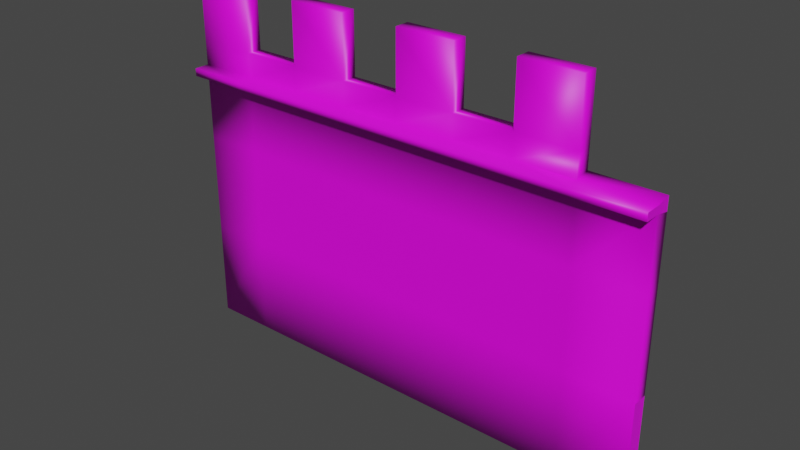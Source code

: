 # Source: ParedPrueba.blend  (saved by Blender 2.92.15; exported with 4.5.12 LTS)
import bpy
from mathutils import Matrix  # noqa: F401  (used for matrix-valued properties, if any)

bpy.ops.wm.read_factory_settings(use_empty=True)
scene = bpy.context.scene
scene.name = 'Scene'

# ---- collections
col_collection = bpy.data.collections.new('Collection'); scene.collection.children.link(col_collection)

# ---- images (referenced by path relative to the original .blend; pixels are not part of the script)
import os
ASSET_DIR = os.environ.get("B2B_ASSET_DIR", "")  # directory of the original .blend (textures are referenced by path, not embedded)
HERE = os.path.dirname(os.path.abspath(__file__))  # packed textures are extracted next to this script under _unpacked/

def load_image(name, relpath, width, height, colorspace="sRGB"):
    """Load a texture the original file referenced (path relative to the .blend, or extracted next to this script)."""
    p = next((c for c in (os.path.join(HERE, relpath), os.path.join(ASSET_DIR, relpath)) if relpath and os.path.exists(c)), "")
    if p:
        img = bpy.data.images.load(p, check_existing=True)
        img.name = name
    else:  # same state as the original file: an image datablock whose file is absent (Cycles renders it pink)
        img = bpy.data.images.new(name, width, height)
        img.source = "FILE"
        img.filepath = "//" + (relpath or name)
    img.colorspace_settings.name = colorspace
    return img
img_875e7a34579489f241bf3c38d0f7cebe_jpg = load_image('875e7a34579489f241bf3c38d0f7cebe.jpg', '875e7a34579489f241bf3c38d0f7cebe.jpg', 1024, 1024, 'sRGB')

# ---- materials (node trees are filled in below, after node groups)
mat_piedra = bpy.data.materials.new('Piedra')
mat_piedra.use_transparent_shadow = False

# ---- material node trees
mat_piedra.use_nodes = True; mat_piedra.node_tree.nodes.clear()
_N = mat_piedra.node_tree.nodes; _L = mat_piedra.node_tree.links
n0 = _N.new('ShaderNodeBsdfPrincipled'); n0.name = 'Principled BSDF'; n0.location = (10, 300)
n0.distribution = 'GGX'
n0.subsurface_method = 'BURLEY'
n0.inputs[3].default_value = 1.45
n0.inputs[27].default_value = (0.0, 0.0, 0.0, 1.0)
n0.inputs[28].default_value = 1.0
n1 = _N.new('ShaderNodeOutputMaterial'); n1.name = 'Material Output'; n1.location = (300, 300)
n2 = _N.new('ShaderNodeTexImage'); n2.name = 'Image Texture'; n2.location = (-280, 280)
n2.image = img_875e7a34579489f241bf3c38d0f7cebe_jpg
_L.new(n0.outputs[0], n1.inputs[0])
_L.new(n2.outputs[0], n0.inputs[0])
n1.is_active_output = True

# ---- world
world_world = bpy.data.worlds.new('World'); scene.world = world_world
world_world.use_nodes = True; world_world.node_tree.nodes.clear()
_N = world_world.node_tree.nodes; _L = world_world.node_tree.links
n0 = _N.new('ShaderNodeOutputWorld'); n0.name = 'World Output'; n0.location = (300, 300)
n1 = _N.new('ShaderNodeBackground'); n1.name = 'Background'; n1.location = (10, 300)
n1.inputs[0].default_value = (0.05088, 0.05088, 0.05088, 1.0)
_L.new(n1.outputs[0], n0.inputs[0])
n0.is_active_output = True
world_world.color = (0.05088, 0.05088, 0.05088)
world_world.use_sun_shadow = False
world_world.sun_shadow_jitter_overblur = 0.0

# ---- meshes
me_cube_071 = bpy.data.meshes.new('Cube.071')
me_cube_071.from_pydata([(16.6, -0.6103, -15.28), (16.6, -0.6103, 8.567), (16.6, 0.6103, -15.28), (16.6, 0.6103, 8.567), (-16.6, -0.6103, 8.567), (-16.6, -0.6103, -15.28), (-16.6, 0.6103, 8.567), (-16.6, 0.6103, -15.28), (11.86, 0.6103, 8.567), (7.113, 0.6103, 8.567), (2.371, 0.6103, 8.567), (-2.371, 0.6103, 8.567), (-7.113, 0.6103, 8.567), (-11.86, 0.6103, 8.567), (-11.86, -0.6103, 8.567), (-7.113, -0.6103, 8.567), (-2.371, -0.6103, 8.567), (2.371, -0.6103, 8.567), (7.113, -0.6103, 8.567), (11.86, -0.6103, 8.567), (-11.86, -0.6103, -15.28), (-7.113, -0.6103, -15.28), (-2.371, -0.6103, -15.28), (2.371, -0.6103, -15.28), (7.113, -0.6103, -15.28), (11.86, -0.6103, -15.28), (-11.86, 0.6103, -15.28), (-7.113, 0.6103, -15.28), (-2.371, 0.6103, -15.28), (2.371, 0.6103, -15.28), (7.113, 0.6103, -15.28), (11.86, 0.6103, -15.28), (16.6, -0.6103, 13.42), (16.6, 0.6103, 13.42), (-16.6, -0.6103, 13.42), (-16.6, 0.6103, 13.42), (-11.86, 0.6103, 13.42), (11.86, -0.6103, 13.42), (11.86, 0.6103, 13.42), (7.113, 0.6103, 13.42), (2.371, 0.6103, 13.42), (-2.371, 0.6103, 13.42), (-7.113, 0.6103, 13.42), (-11.86, -0.6103, 13.42), (-7.113, -0.6103, 13.42), (-2.371, -0.6103, 13.42), (2.371, -0.6103, 13.42), (7.113, -0.6103, 13.42), (-11.86, -0.6103, -7.33), (-11.86, -0.6103, 0.6185), (-7.113, -0.6103, -7.33), (-7.113, -0.6103, 0.6185), (-2.371, -0.6103, -7.33), (-2.371, -0.6103, 0.6185), (2.371, -0.6103, -7.33), (2.371, -0.6103, 0.6185), (7.113, -0.6103, -7.33), (7.113, -0.6103, 0.6185), (11.86, -0.6103, -7.33), (11.86, -0.6103, 0.6185), (-11.86, 0.6103, 0.6185), (-11.86, 0.6103, -7.33), (-7.113, 0.6103, 0.6185), (-7.113, 0.6103, -7.33), (-2.371, 0.6103, 0.6185), (-2.371, 0.6103, -7.33), (2.371, 0.6103, 0.6185), (2.371, 0.6103, -7.33), (7.113, 0.6103, 0.6185), (7.113, 0.6103, -7.33), (11.86, 0.6103, 0.6185), (11.86, 0.6103, -7.33), (-16.6, 0.6103, -7.33), (-16.6, 0.6103, 0.6185), (-16.6, -0.6103, -7.33), (-16.6, -0.6103, 0.6185), (16.6, 0.6103, -7.33), (16.6, 0.6103, 0.6185), (16.6, -0.6103, -7.33), (16.6, -0.6103, 0.6185), (-11.86, -0.6103, 6.677), (-7.113, -0.6103, 6.677), (-2.371, -0.6103, 6.677), (2.371, -0.6103, 6.677), (7.113, -0.6103, 6.677), (11.86, -0.6103, 6.677), (-16.6, -0.6103, 6.677), (16.6, -0.6103, 6.677), (-11.86, -0.6103, 6.066), (-7.113, -0.6103, 6.066), (-2.371, -0.6103, 6.066), (2.371, -0.6103, 6.066), (7.113, -0.6103, 6.066), (11.86, -0.6103, 6.066), (-16.6, -0.6103, 6.066), (16.6, -0.6103, 6.066), (-11.86, -1.833, 6.677), (-16.6, -1.833, 6.677), (16.6, -1.833, 6.677), (11.86, -1.833, 6.677), (7.113, -1.833, 6.677), (2.371, -1.833, 6.677), (-2.371, -1.833, 6.677), (-7.113, -1.833, 6.677), (-11.86, -1.833, 6.066), (-7.113, -1.833, 6.066), (-2.371, -1.833, 6.066), (2.371, -1.833, 6.066), (7.113, -1.833, 6.066), (11.86, -1.833, 6.066), (-16.6, -1.833, 6.066), (16.6, -1.833, 6.066), (-16.6, 0.6103, 6.881), (16.6, 0.6103, 6.881), (11.86, 0.6103, 6.881), (7.113, 0.6103, 6.881), (2.371, 0.6103, 6.881), (-2.371, 0.6103, 6.881), (-7.113, 0.6103, 6.881), (-11.86, 0.6103, 6.881), (-16.6, 0.6103, 5.814), (16.6, 0.6103, 5.814), (11.86, 0.6103, 5.814), (7.113, 0.6103, 5.814), (2.371, 0.6103, 5.814), (-2.371, 0.6103, 5.814), (-7.113, 0.6103, 5.814), (-11.86, 0.6103, 5.814), (-22.07, -0.6103, -15.28), (-22.07, 0.6103, -15.28), (-22.07, 0.6103, 5.814), (-22.07, 0.6103, 0.6185), (-22.07, -0.6103, 6.066), (-22.07, -0.6103, 0.6185), (-22.07, -0.6103, -7.33), (-22.07, 0.6103, -7.33), (-22.07, -0.6103, 6.677), (-22.07, -1.833, 6.677), (-22.07, -1.833, 6.066), (-22.07, 0.6103, 6.881)], [], [(20, 48, 74, 5), (48, 49, 75, 74), (60, 61, 72, 73), (26, 20, 5, 7), (2, 0, 25, 31), (31, 25, 24, 30), (30, 24, 23, 29), (29, 23, 22, 28), (28, 22, 21, 27), (27, 21, 20, 26), (19, 8, 9, 18), (17, 10, 11, 16), (9, 10, 40, 39), (15, 12, 13, 14), (77, 76, 71, 70), (70, 71, 69, 68), (68, 69, 67, 66), (66, 67, 65, 64), (64, 65, 63, 62), (62, 63, 61, 60), (78, 79, 59, 58), (58, 59, 57, 56), (56, 57, 55, 54), (54, 55, 53, 52), (52, 53, 51, 50), (50, 51, 49, 48), (43, 36, 35, 34), (32, 33, 38, 37), (47, 39, 40, 46), (45, 41, 42, 44), (11, 12, 42, 41), (4, 14, 43, 34), (15, 16, 45, 44), (17, 18, 47, 46), (13, 6, 35, 36), (19, 1, 32, 37), (3, 8, 38, 33), (81, 15, 14, 80), (82, 16, 15, 81), (83, 17, 16, 82), (84, 18, 17, 83), (85, 19, 18, 84), (87, 1, 19, 85), (63, 27, 26, 61), (65, 28, 27, 63), (67, 29, 28, 65), (69, 30, 29, 67), (71, 31, 30, 69), (76, 2, 31, 71), (61, 26, 7, 72), (80, 14, 4, 86), (21, 50, 48, 20), (22, 52, 50, 21), (23, 54, 52, 22), (24, 56, 54, 23), (25, 58, 56, 24), (0, 78, 58, 25), (126, 62, 60, 127), (125, 64, 62, 126), (124, 66, 64, 125), (123, 68, 66, 124), (122, 70, 68, 123), (121, 77, 70, 122), (127, 60, 73, 120), (94, 88, 104, 110), (81, 80, 96, 103), (120, 73, 131, 130), (93, 95, 111, 109), (82, 81, 103, 102), (92, 93, 109, 108), (83, 82, 102, 101), (51, 89, 88, 49), (53, 90, 89, 51), (55, 91, 90, 53), (57, 92, 91, 55), (59, 93, 92, 57), (79, 95, 93, 59), (49, 88, 94, 75), (104, 96, 97, 110), (111, 98, 99, 109), (109, 99, 100, 108), (108, 100, 101, 107), (107, 101, 102, 106), (106, 102, 103, 105), (105, 103, 96, 104), (95, 87, 98, 111), (80, 86, 97, 96), (88, 89, 105, 104), (87, 85, 99, 98), (89, 90, 106, 105), (85, 84, 100, 99), (90, 91, 107, 106), (84, 83, 101, 100), (91, 92, 108, 107), (15, 44, 42, 12), (14, 13, 36, 43), (16, 11, 41, 45), (18, 9, 39, 47), (17, 46, 40, 10), (19, 37, 38, 8), (32, 1, 3, 33), (76, 77, 79, 78), (35, 6, 4, 34), (13, 119, 112, 6), (3, 113, 114, 8), (8, 114, 115, 9), (9, 115, 116, 10), (10, 116, 117, 11), (11, 117, 118, 12), (12, 118, 119, 13), (86, 4, 6, 112), (119, 127, 120, 112), (113, 121, 122, 114), (114, 122, 123, 115), (115, 123, 124, 116), (116, 124, 125, 117), (117, 125, 126, 118), (118, 126, 127, 119), (86, 112, 139, 136), (73, 72, 135, 131), (110, 97, 137, 138), (97, 86, 136, 137), (87, 113, 3, 1), (95, 121, 113, 87), (77, 121, 95, 79), (0, 2, 76, 78), (136, 132, 138, 137), (132, 136, 139, 130), (131, 133, 132, 130), (135, 134, 133, 131), (128, 134, 135, 129), (5, 74, 134, 128), (7, 5, 128, 129), (74, 75, 133, 134), (112, 120, 130, 139), (75, 94, 132, 133), (94, 110, 138, 132), (72, 7, 129, 135)])
me_cube_071.polygons.foreach_set('use_smooth', [1, 1, 1, 0, 0, 0, 0, 0, 0, 0, 1, 1, 1, 1, 1, 1, 1, 1, 1, 1, 1, 1, 1, 1, 1, 1, 1, 1, 1, 1, 1, 1, 1, 1, 1, 1, 1, 1, 1, 1, 1, 1, 1, 1, 1, 1, 1, 1, 1, 1, 1, 1, 1, 1, 1, 1, 1, 1, 1, 1, 1, 1, 1, 1, 1, 1, 1, 1, 1, 1, 1, 1, 1, 1, 1, 1, 1, 1, 1, 1, 1, 1, 1, 1, 1, 0, 1, 1, 1, 1, 1, 1, 1, 1, 1, 1, 1, 1, 1, 1, 1, 1, 1, 1, 1, 1, 1, 1, 1, 1, 1, 1, 1, 1, 1, 1, 1, 1, 1, 1, 1, 1, 1, 0, 1, 0, 0, 0, 1, 1, 0, 1, 0, 1, 1, 1, 1, 1])
_uv = me_cube_071.uv_layers.new(name='UVMap')
_uv.uv.foreach_set('vector', [0.3304, 0.0, 0.3304, 0.2769, 0.1652, 0.2769, 0.1652, 0.0, 0.3304, 0.2769, 0.3304, 0.5539, 0.1652, 0.5539, 0.1652, 0.2769, 0.0, 0.5539, 0.0, 0.2769, 0.1652, 0.2769, 0.1652, 0.5539, 0.5432, 0.4003, 0.5007, 0.4003, 0.5007, 0.235, 0.5432, 0.235, 0.7886, 0.6609, 0.7461, 0.6609, 0.7461, 0.4956, 0.7886, 0.4956, 0.7886, 0.4956, 0.7461, 0.4956, 0.7461, 0.3304, 0.7886, 0.3304, 0.7886, 0.6609, 0.7461, 0.6609, 0.7461, 0.4956, 0.7886, 0.4956, 0.7886, 0.4956, 0.7461, 0.4956, 0.7461, 0.3304, 0.7886, 0.3304, 0.7886, 0.6609, 0.7461, 0.6609, 0.7461, 0.4956, 0.7886, 0.4956, 0.7886, 0.4956, 0.7461, 0.4956, 0.7461, 0.3304, 0.7886, 0.3304, 0.7035, 0.6609, 0.746, 0.6609, 0.746, 0.8261, 0.7035, 0.8261, 0.7461, 0.6609, 0.7886, 0.6609, 0.7886, 0.8261, 0.7461, 0.8261, 0.0, 0.8308, 0.1652, 0.8308, 0.1652, 1.0, 0.0, 1.0, 0.7461, 0.6609, 0.7886, 0.6609, 0.7886, 0.8261, 0.7461, 0.8261, 0.0, 0.5539, 0.0, 0.2769, 0.1652, 0.2769, 0.1652, 0.5539, 0.1652, 0.5539, 0.1652, 0.2769, 0.3304, 0.2769, 0.3304, 0.5539, 0.0, 0.5539, 0.0, 0.2769, 0.1652, 0.2769, 0.1652, 0.5539, 0.1652, 0.5539, 0.1652, 0.2769, 0.3304, 0.2769, 0.3304, 0.5539, 0.0, 0.5539, 0.0, 0.2769, 0.1652, 0.2769, 0.1652, 0.5539, 0.1652, 0.5539, 0.1652, 0.2769, 0.3304, 0.2769, 0.3304, 0.5539, 0.6609, 0.2769, 0.6609, 0.5539, 0.4956, 0.5539, 0.4956, 0.2769, 0.4956, 0.2769, 0.4956, 0.5539, 0.3304, 0.5539, 0.3304, 0.2769, 0.6609, 0.2769, 0.6609, 0.5539, 0.4956, 0.5539, 0.4956, 0.2769, 0.4956, 0.2769, 0.4956, 0.5539, 0.3304, 0.5539, 0.3304, 0.2769, 0.6609, 0.2769, 0.6609, 0.5539, 0.4956, 0.5539, 0.4956, 0.2769, 0.4956, 0.2769, 0.4956, 0.5539, 0.3304, 0.5539, 0.3304, 0.2769, 0.4155, 0.4003, 0.458, 0.4003, 0.458, 0.5655, 0.4155, 0.5655, 0.746, 0.6609, 0.7885, 0.6609, 0.7885, 0.8261, 0.746, 0.8261, 0.7886, 0.6609, 0.8311, 0.6609, 0.8311, 0.8261, 0.7886, 0.8261, 0.7886, 0.6609, 0.8311, 0.6609, 0.8311, 0.8261, 0.7886, 0.8261, 0.0, 0.8308, 0.1652, 0.8308, 0.1652, 1.0, 0.0, 1.0, 0.373, 0.06585, 0.5382, 0.06585, 0.5382, 0.235, 0.373, 0.235, 0.8301, 0.1652, 0.8301, 0.3304, 0.6609, 0.3304, 0.6609, 0.1652, 0.8301, 0.1652, 0.8301, 0.3304, 0.6609, 0.3304, 0.6609, 0.1652, 0.0, 0.8308, 0.1652, 0.8308, 0.1652, 1.0, 0.0, 1.0, 0.8301, 0.1652, 0.8301, 0.3304, 0.6609, 0.3304, 0.6609, 0.1652, 0.0, 0.8308, 0.1652, 0.8308, 0.1652, 1.0, 0.0, 1.0, 0.8959, 0.1652, 0.8301, 0.1652, 0.8301, 0.0, 0.8959, 0.0, 0.8959, 0.3304, 0.8301, 0.3304, 0.8301, 0.1652, 0.8959, 0.1652, 0.8959, 0.1652, 0.8301, 0.1652, 0.8301, 0.0, 0.8959, 0.0, 0.8959, 0.3304, 0.8301, 0.3304, 0.8301, 0.1652, 0.8959, 0.1652, 0.8959, 0.1652, 0.8301, 0.1652, 0.8301, 0.0, 0.8959, 0.0, 0.8959, 0.3304, 0.8301, 0.3304, 0.8301, 0.1652, 0.8959, 0.1652, 0.1652, 0.2769, 0.1652, 0.0, 0.3304, 0.0, 0.3304, 0.2769, 0.0, 0.2769, 0.0, 0.0, 0.1652, 0.0, 0.1652, 0.2769, 0.1652, 0.2769, 0.1652, 0.0, 0.3304, 0.0, 0.3304, 0.2769, 0.0, 0.2769, 0.0, 0.0, 0.1652, 0.0, 0.1652, 0.2769, 0.1652, 0.2769, 0.1652, 0.0, 0.3304, 0.0, 0.3304, 0.2769, 0.0, 0.2769, 0.0, 0.0, 0.1652, 0.0, 0.1652, 0.2769, 0.0, 0.2769, 0.0, 0.0, 0.1652, 0.0, 0.1652, 0.2769, 0.5382, 0.0, 0.5382, 0.06585, 0.373, 0.06585, 0.373, 0.0, 0.4956, 0.0, 0.4956, 0.2769, 0.3304, 0.2769, 0.3304, 0.0, 0.6609, 0.0, 0.6609, 0.2769, 0.4956, 0.2769, 0.4956, 0.0, 0.4956, 0.0, 0.4956, 0.2769, 0.3304, 0.2769, 0.3304, 0.0, 0.6609, 0.0, 0.6609, 0.2769, 0.4956, 0.2769, 0.4956, 0.0, 0.4956, 0.0, 0.4956, 0.2769, 0.3304, 0.2769, 0.3304, 0.0, 0.6609, 0.0, 0.6609, 0.2769, 0.4956, 0.2769, 0.4956, 0.0, 0.1652, 0.7349, 0.1652, 0.5539, 0.3304, 0.5539, 0.3304, 0.7349, 0.0, 0.7349, 0.0, 0.5539, 0.1652, 0.5539, 0.1652, 0.7349, 0.1652, 0.7349, 0.1652, 0.5539, 0.3304, 0.5539, 0.3304, 0.7349, 0.0, 0.7349, 0.0, 0.5539, 0.1652, 0.5539, 0.1652, 0.7349, 0.1652, 0.7349, 0.1652, 0.5539, 0.3304, 0.5539, 0.3304, 0.7349, 0.0, 0.7349, 0.0, 0.5539, 0.1652, 0.5539, 0.1652, 0.7349, 0.0, 0.7349, 0.0, 0.5539, 0.1652, 0.5539, 0.1652, 0.7349, 0.5007, 0.235, 0.5007, 0.4003, 0.4581, 0.4003, 0.4581, 0.235, 0.7035, 0.4956, 0.7035, 0.6609, 0.6609, 0.6609, 0.6609, 0.4956, 0.1652, 0.7349, 0.1652, 0.5539, 0.1652, 0.5539, 0.1652, 0.7349, 0.7035, 0.4956, 0.7035, 0.6609, 0.6609, 0.6609, 0.6609, 0.4956, 0.7035, 0.3304, 0.7035, 0.4956, 0.6609, 0.4956, 0.6609, 0.3304, 0.7035, 0.3304, 0.7035, 0.4956, 0.6609, 0.4956, 0.6609, 0.3304, 0.7461, 0.4956, 0.7461, 0.6609, 0.7035, 0.6609, 0.7035, 0.4956, 0.4956, 0.5539, 0.4956, 0.7437, 0.3304, 0.7437, 0.3304, 0.5539, 0.6609, 0.5539, 0.6609, 0.7437, 0.4956, 0.7437, 0.4956, 0.5539, 0.4956, 0.5539, 0.4956, 0.7437, 0.3304, 0.7437, 0.3304, 0.5539, 0.6609, 0.5539, 0.6609, 0.7437, 0.4956, 0.7437, 0.4956, 0.5539, 0.4956, 0.5539, 0.4956, 0.7437, 0.3304, 0.7437, 0.3304, 0.5539, 0.6609, 0.5539, 0.6609, 0.7437, 0.4956, 0.7437, 0.4956, 0.5539, 0.3304, 0.5539, 0.3304, 0.7437, 0.1652, 0.7437, 0.1652, 0.5539, 0.5595, 0.1652, 0.5382, 0.1652, 0.5382, 0.0, 0.5595, 0.0, 0.8099, 0.6609, 0.7886, 0.6609, 0.7886, 0.4956, 0.8099, 0.4956, 0.8099, 0.4956, 0.7886, 0.4956, 0.7886, 0.3304, 0.8099, 0.3304, 0.8099, 0.6609, 0.7886, 0.6609, 0.7886, 0.4956, 0.8099, 0.4956, 0.8099, 0.4956, 0.7886, 0.4956, 0.7886, 0.3304, 0.8099, 0.3304, 0.8099, 0.6609, 0.7886, 0.6609, 0.7886, 0.4956, 0.8099, 0.4956, 0.8099, 0.4956, 0.7886, 0.4956, 0.7886, 0.3304, 0.8099, 0.3304, 0.0, 0.0, 0.0, 0.0, 0.0, 0.0, 0.0, 0.0, 0.4581, 0.235, 0.4581, 0.4003, 0.4155, 0.4003, 0.4155, 0.235, 0.7461, 0.3304, 0.7461, 0.4956, 0.7035, 0.4956, 0.7035, 0.3304, 0.7461, 0.3304, 0.7461, 0.4956, 0.7035, 0.4956, 0.7035, 0.3304, 0.7461, 0.4956, 0.7461, 0.6609, 0.7035, 0.6609, 0.7035, 0.4956, 0.7461, 0.4956, 0.7461, 0.6609, 0.7035, 0.6609, 0.7035, 0.4956, 0.7035, 0.3304, 0.7035, 0.4956, 0.6609, 0.4956, 0.6609, 0.3304, 0.7461, 0.3304, 0.7461, 0.4956, 0.7035, 0.4956, 0.7035, 0.3304, 0.7035, 0.4956, 0.7035, 0.6609, 0.6609, 0.6609, 0.6609, 0.4956, 0.7034, 0.6609, 0.7034, 0.8301, 0.6609, 0.8301, 0.6609, 0.6609, 0.373, 0.235, 0.4155, 0.235, 0.4155, 0.4042, 0.373, 0.4042, 0.7034, 0.6609, 0.7459, 0.6609, 0.7459, 0.8301, 0.7034, 0.8301, 0.6609, 0.6609, 0.7034, 0.6609, 0.7034, 0.8301, 0.6609, 0.8301, 0.7459, 0.6609, 0.7459, 0.8301, 0.7034, 0.8301, 0.7034, 0.6609, 0.7034, 0.6609, 0.7034, 0.8301, 0.6609, 0.8301, 0.6609, 0.6609, 0.625, 0.08333, 0.625, 0.08333, 0.625, 0.1667, 0.625, 0.1667, 0.4583, 0.1667, 0.5417, 0.1667, 0.5417, 0.08333, 0.4583, 0.08333, 0.3304, 1.0, 0.3304, 0.8308, 0.373, 0.8308, 0.373, 1.0, 0.0, 0.8308, 0.0, 0.7721, 0.1652, 0.7721, 0.1652, 0.8308, 0.0, 0.8308, 0.0, 0.7721, 0.1652, 0.7721, 0.1652, 0.8308, 0.1652, 0.8308, 0.1652, 0.7721, 0.3304, 0.7721, 0.3304, 0.8308, 0.0, 0.8308, 0.0, 0.7721, 0.1652, 0.7721, 0.1652, 0.8308, 0.1652, 0.8308, 0.1652, 0.7721, 0.3304, 0.7721, 0.3304, 0.8308, 0.0, 0.8308, 0.0, 0.7721, 0.1652, 0.7721, 0.1652, 0.8308, 0.1652, 0.8308, 0.1652, 0.7721, 0.3304, 0.7721, 0.3304, 0.8308, 0.373, 0.765, 0.373, 0.8308, 0.3304, 0.8308, 0.3304, 0.7721, 0.0, 0.7721, 0.0, 0.7349, 0.1652, 0.7349, 0.1652, 0.7721, 0.0, 0.7721, 0.0, 0.7349, 0.1652, 0.7349, 0.1652, 0.7721, 0.1652, 0.7721, 0.1652, 0.7349, 0.3304, 0.7349, 0.3304, 0.7721, 0.0, 0.7721, 0.0, 0.7349, 0.1652, 0.7349, 0.1652, 0.7721, 0.1652, 0.7721, 0.1652, 0.7349, 0.3304, 0.7349, 0.3304, 0.7721, 0.0, 0.7721, 0.0, 0.7349, 0.1652, 0.7349, 0.1652, 0.7721, 0.1652, 0.7721, 0.1652, 0.7349, 0.3304, 0.7349, 0.3304, 0.7721, 0.2228, 0.0, 0.4483, 0.0, 0.4483, 1.0, 0.2228, 1.0, 0.1652, 0.5539, 0.1652, 0.2769, 0.1652, 0.2769, 0.1652, 0.5539, 0.5595, 0.0, 0.5382, 0.0, 0.5382, 0.0, 0.5595, 0.0, 0.0, 0.0, 0.2228, 0.0, 0.2228, 1.0, 0.0, 1.0, 0.6052, 0.08333, 0.6073, 0.1667, 0.625, 0.1667, 0.625, 0.08333, 0.0, 0.0, 0.5961, 0.1667, 0.6073, 0.1667, 0.6052, 0.08333, 0.5417, 0.1667, 0.5961, 0.1667, 0.5988, 0.08333, 0.5417, 0.08333, 0.375, 0.08333, 0.375, 0.1667, 0.4583, 0.1667, 0.4583, 0.08333, 0.0, 0.0, 0.0, 0.0, 0.0, 0.0, 0.0, 0.0, 0.373, 0.7437, 0.373, 0.765, 0.3304, 0.7721, 0.3304, 0.7349, 0.3304, 0.5539, 0.373, 0.5539, 0.373, 0.7437, 0.3304, 0.7349, 0.3304, 0.2769, 0.373, 0.2769, 0.373, 0.5539, 0.3304, 0.5539, 0.373, 0.0, 0.373, 0.2769, 0.3304, 0.2769, 0.3304, 0.0, 0.2562, 0.0, 0.2562, 0.3724, 0.0, 0.3724, 0.0, 0.0, 0.5432, 0.235, 0.5007, 0.235, 0.5007, 0.235, 0.5432, 0.235, 0.2562, 0.3724, 0.2562, 0.7448, 0.0, 0.7448, 0.0, 0.3724, 0.1652, 0.7721, 0.1652, 0.7349, 0.1652, 0.7349, 0.1652, 0.7721, 0.2562, 0.7448, 0.2562, 1.0, 0.0, 1.0, 0.0, 0.7448, 0.5007, 0.235, 0.4581, 0.235, 0.4581, 0.235, 0.5007, 0.235, 0.1652, 0.2769, 0.1652, 0.0, 0.1652, 0.0, 0.1652, 0.2769])
me_cube_071.materials.append(mat_piedra)
me_cube_071.use_remesh_fix_poles = True
me_cube_071.use_remesh_preserve_attributes = False
me_cube_071.use_mirror_vertex_groups = False
me_cube_071.update()

# ---- objects
ob_cube_009 = bpy.data.objects.new('Cube.009', me_cube_071)

# ---- transforms, parenting, visibility, modifiers, constraints
ob_cube_009.location = (0.0, 0.0, 0.0)
ob_cube_009.scale = (-1.0, 1.0, 1.0)
ob_cube_009.lineart.crease_threshold = 0.0

# ---- collection membership
col_collection.objects.link(ob_cube_009)

# ---- scene / render settings (as saved in the file)
scene.frame_start = 1; scene.frame_end = 250; scene.frame_set(1)
scene.render.engine = 'BLENDER_EEVEE_NEXT'
scene.cycles.use_denoising = False
scene.cycles.samples = 128
scene.cycles.sampling_pattern = 'TABULATED_SOBOL'
scene.cycles.use_adaptive_sampling = False
scene.cycles.use_light_tree = False
scene.view_settings.view_transform = 'Filmic'
bpy.context.view_layer.update()

# ---- added for rendering (the .blend has no active camera and no usable light): camera, sun
cam_auto = bpy.data.cameras.new('AutoCamera')
cam_auto.lens = 50.0
cam_auto.sensor_width = 36.0
cam_auto.clip_end = 1000.0
ob_auto_camera = bpy.data.objects.new('AutoCamera', cam_auto)
scene.collection.objects.link(ob_auto_camera)
ob_auto_camera.location = (47.3451, -54.1438, 34.7606)
ob_auto_camera.rotation_euler = (1.09748, -7.21219e-08, 0.694738)
scene.camera = ob_auto_camera
light_auto_sun = bpy.data.lights.new('AutoSun', 'SUN')
light_auto_sun.energy = 3.0
light_auto_sun.angle = 0.0523599
ob_auto_sun = bpy.data.objects.new('AutoSun', light_auto_sun)
scene.collection.objects.link(ob_auto_sun)
ob_auto_sun.rotation_euler = (0.872665, 0.174533, 0.523599)
bpy.context.view_layer.update()
